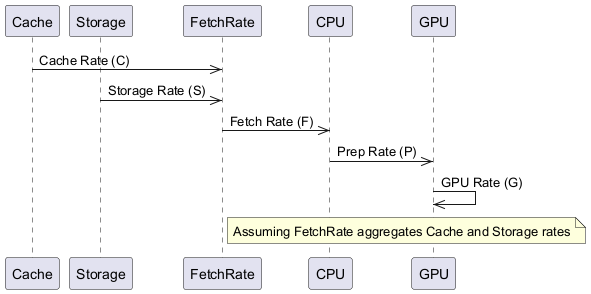

The diagram above was rendered by PlantUML. Its source (embedded in the PNG):
@startuml
participant Cache
participant Storage
participant FetchRate
participant CPU
participant GPU
Cache ->> FetchRate: Cache Rate (C)
Storage ->> FetchRate: Storage Rate (S)
FetchRate ->> CPU: Fetch Rate (F)
CPU ->> GPU: Prep Rate (P)
GPU ->> GPU: GPU Rate (G)
note right of FetchRate: Assuming FetchRate aggregates Cache and Storage rates
@enduml